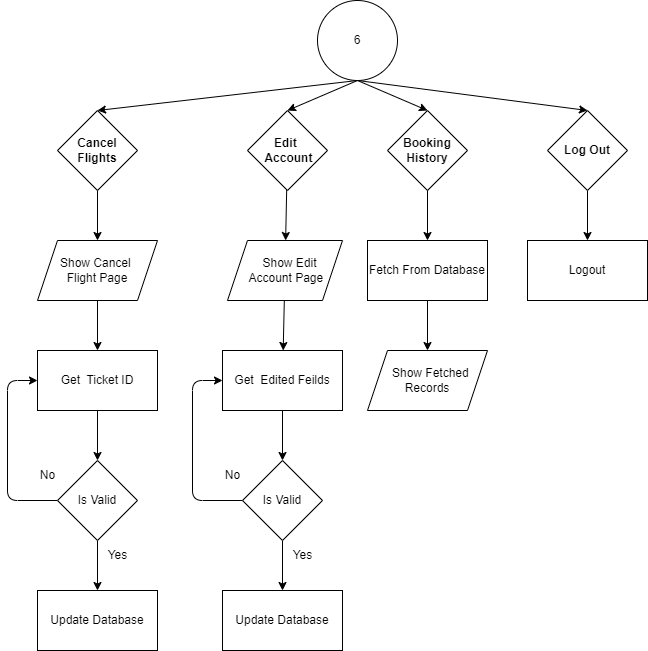

The diagram above was exported from draw.io. Its source (the exported page's mxGraphModel, read from the mxfile embedded in the PNG):
<mxGraphModel dx="955" dy="731" grid="1" gridSize="10" guides="1" tooltips="1" connect="1" arrows="1" fold="1" page="1" pageScale="1" pageWidth="850" pageHeight="1100" math="0" shadow="0">
  <root>
    <mxCell id="0" />
    <mxCell id="1" parent="0" />
    <mxCell id="9" style="edgeStyle=none;html=1;exitX=0.5;exitY=1;exitDx=0;exitDy=0;entryX=0.5;entryY=0;entryDx=0;entryDy=0;" edge="1" parent="1" source="2" target="5">
      <mxGeometry relative="1" as="geometry" />
    </mxCell>
    <mxCell id="10" style="edgeStyle=none;html=1;exitX=0.5;exitY=1;exitDx=0;exitDy=0;entryX=0.5;entryY=0;entryDx=0;entryDy=0;" edge="1" parent="1" source="2" target="6">
      <mxGeometry relative="1" as="geometry" />
    </mxCell>
    <mxCell id="11" style="edgeStyle=none;html=1;exitX=0.5;exitY=1;exitDx=0;exitDy=0;entryX=0.5;entryY=0;entryDx=0;entryDy=0;" edge="1" parent="1" source="2" target="8">
      <mxGeometry relative="1" as="geometry" />
    </mxCell>
    <mxCell id="12" style="edgeStyle=none;html=1;exitX=0.5;exitY=1;exitDx=0;exitDy=0;entryX=0.5;entryY=0;entryDx=0;entryDy=0;" edge="1" parent="1" source="2" target="3">
      <mxGeometry relative="1" as="geometry" />
    </mxCell>
    <mxCell id="2" value="&lt;div&gt;6&lt;/div&gt;" style="ellipse;whiteSpace=wrap;html=1;" vertex="1" parent="1">
      <mxGeometry x="400" y="30" width="80" height="80" as="geometry" />
    </mxCell>
    <mxCell id="18" value="" style="edgeStyle=none;html=1;" edge="1" parent="1" source="3" target="15">
      <mxGeometry relative="1" as="geometry" />
    </mxCell>
    <mxCell id="3" value="Cancel Flights" style="rhombus;whiteSpace=wrap;html=1;fontStyle=1" vertex="1" parent="1">
      <mxGeometry x="140" y="140" width="80" height="80" as="geometry" />
    </mxCell>
    <mxCell id="5" value="Booking History" style="rhombus;whiteSpace=wrap;html=1;fontStyle=1" vertex="1" parent="1">
      <mxGeometry x="470" y="140" width="80" height="80" as="geometry" />
    </mxCell>
    <mxCell id="37" value="" style="edgeStyle=none;html=1;" edge="1" parent="1" source="6" target="28">
      <mxGeometry relative="1" as="geometry" />
    </mxCell>
    <mxCell id="6" value="Edit&amp;nbsp; &amp;nbsp;Account" style="rhombus;whiteSpace=wrap;html=1;fontStyle=1" vertex="1" parent="1">
      <mxGeometry x="330" y="140" width="80" height="80" as="geometry" />
    </mxCell>
    <mxCell id="52" value="" style="edgeStyle=none;html=1;" edge="1" parent="1" source="8" target="51">
      <mxGeometry relative="1" as="geometry" />
    </mxCell>
    <mxCell id="8" value="Log Out" style="rhombus;whiteSpace=wrap;html=1;fontStyle=1" vertex="1" parent="1">
      <mxGeometry x="630" y="140" width="80" height="80" as="geometry" />
    </mxCell>
    <mxCell id="17" value="" style="edgeStyle=none;html=1;" edge="1" parent="1" source="15" target="16">
      <mxGeometry relative="1" as="geometry" />
    </mxCell>
    <mxCell id="15" value="&amp;nbsp; Show Cancel&amp;nbsp; &amp;nbsp; Flight Page" style="shape=parallelogram;perimeter=parallelogramPerimeter;whiteSpace=wrap;html=1;fixedSize=1;" vertex="1" parent="1">
      <mxGeometry x="120" y="270" width="120" height="60" as="geometry" />
    </mxCell>
    <mxCell id="20" value="" style="edgeStyle=none;html=1;" edge="1" parent="1" source="16" target="19">
      <mxGeometry relative="1" as="geometry" />
    </mxCell>
    <mxCell id="16" value="Get&amp;nbsp; Ticket ID" style="whiteSpace=wrap;html=1;" vertex="1" parent="1">
      <mxGeometry x="120" y="380" width="120" height="60" as="geometry" />
    </mxCell>
    <mxCell id="22" value="" style="edgeStyle=none;html=1;" edge="1" parent="1" source="19" target="21">
      <mxGeometry relative="1" as="geometry" />
    </mxCell>
    <mxCell id="24" style="edgeStyle=none;html=1;exitX=0;exitY=0.5;exitDx=0;exitDy=0;entryX=0;entryY=0.5;entryDx=0;entryDy=0;" edge="1" parent="1" source="19" target="16">
      <mxGeometry relative="1" as="geometry">
        <Array as="points">
          <mxPoint x="90" y="530" />
          <mxPoint x="90" y="410" />
        </Array>
      </mxGeometry>
    </mxCell>
    <mxCell id="19" value="Is Valid" style="rhombus;whiteSpace=wrap;html=1;" vertex="1" parent="1">
      <mxGeometry x="140" y="490" width="80" height="80" as="geometry" />
    </mxCell>
    <mxCell id="21" value="Update Database" style="whiteSpace=wrap;html=1;" vertex="1" parent="1">
      <mxGeometry x="120" y="620" width="120" height="60" as="geometry" />
    </mxCell>
    <mxCell id="23" value="Yes" style="text;html=1;align=center;verticalAlign=middle;resizable=0;points=[];autosize=1;strokeColor=none;fillColor=none;" vertex="1" parent="1">
      <mxGeometry x="180" y="570" width="40" height="30" as="geometry" />
    </mxCell>
    <mxCell id="25" value="No" style="text;html=1;align=center;verticalAlign=middle;resizable=0;points=[];autosize=1;strokeColor=none;fillColor=none;" vertex="1" parent="1">
      <mxGeometry x="110" y="490" width="40" height="30" as="geometry" />
    </mxCell>
    <mxCell id="27" value="" style="edgeStyle=none;html=1;" edge="1" parent="1" source="28" target="30">
      <mxGeometry relative="1" as="geometry" />
    </mxCell>
    <mxCell id="28" value="&amp;nbsp; &amp;nbsp; Show Edit&amp;nbsp; &amp;nbsp;Account Page" style="shape=parallelogram;perimeter=parallelogramPerimeter;whiteSpace=wrap;html=1;fixedSize=1;" vertex="1" parent="1">
      <mxGeometry x="310" y="270" width="115" height="60" as="geometry" />
    </mxCell>
    <mxCell id="29" value="" style="edgeStyle=none;html=1;" edge="1" parent="1" source="30" target="33">
      <mxGeometry relative="1" as="geometry" />
    </mxCell>
    <mxCell id="30" value="Get&amp;nbsp; Edited Feilds" style="whiteSpace=wrap;html=1;" vertex="1" parent="1">
      <mxGeometry x="305" y="380" width="120" height="60" as="geometry" />
    </mxCell>
    <mxCell id="31" value="" style="edgeStyle=none;html=1;" edge="1" parent="1" source="33" target="34">
      <mxGeometry relative="1" as="geometry" />
    </mxCell>
    <mxCell id="32" style="edgeStyle=none;html=1;exitX=0;exitY=0.5;exitDx=0;exitDy=0;entryX=0;entryY=0.5;entryDx=0;entryDy=0;" edge="1" parent="1" source="33" target="30">
      <mxGeometry relative="1" as="geometry">
        <Array as="points">
          <mxPoint x="275" y="530" />
          <mxPoint x="275" y="410" />
        </Array>
      </mxGeometry>
    </mxCell>
    <mxCell id="33" value="Is Valid" style="rhombus;whiteSpace=wrap;html=1;" vertex="1" parent="1">
      <mxGeometry x="325" y="490" width="80" height="80" as="geometry" />
    </mxCell>
    <mxCell id="34" value="Update Database" style="whiteSpace=wrap;html=1;" vertex="1" parent="1">
      <mxGeometry x="305" y="620" width="120" height="60" as="geometry" />
    </mxCell>
    <mxCell id="35" value="Yes" style="text;html=1;align=center;verticalAlign=middle;resizable=0;points=[];autosize=1;strokeColor=none;fillColor=none;" vertex="1" parent="1">
      <mxGeometry x="365" y="570" width="40" height="30" as="geometry" />
    </mxCell>
    <mxCell id="36" value="No" style="text;html=1;align=center;verticalAlign=middle;resizable=0;points=[];autosize=1;strokeColor=none;fillColor=none;" vertex="1" parent="1">
      <mxGeometry x="295" y="490" width="40" height="30" as="geometry" />
    </mxCell>
    <mxCell id="38" value="" style="edgeStyle=none;html=1;" edge="1" parent="1">
      <mxGeometry relative="1" as="geometry">
        <mxPoint x="510" y="220" as="sourcePoint" />
        <mxPoint x="510" y="270" as="targetPoint" />
      </mxGeometry>
    </mxCell>
    <mxCell id="39" value="" style="edgeStyle=none;html=1;" edge="1" parent="1" target="42">
      <mxGeometry relative="1" as="geometry">
        <mxPoint x="510" y="330" as="sourcePoint" />
      </mxGeometry>
    </mxCell>
    <mxCell id="50" value="" style="edgeStyle=none;html=1;" edge="1" parent="1" source="42" target="49">
      <mxGeometry relative="1" as="geometry" />
    </mxCell>
    <mxCell id="42" value="Fetch From Database" style="whiteSpace=wrap;html=1;" vertex="1" parent="1">
      <mxGeometry x="450" y="270" width="120" height="60" as="geometry" />
    </mxCell>
    <mxCell id="49" value="&amp;nbsp; Show Fetched Records" style="shape=parallelogram;perimeter=parallelogramPerimeter;whiteSpace=wrap;html=1;fixedSize=1;" vertex="1" parent="1">
      <mxGeometry x="450" y="380" width="120" height="60" as="geometry" />
    </mxCell>
    <mxCell id="51" value="Logout" style="whiteSpace=wrap;html=1;" vertex="1" parent="1">
      <mxGeometry x="610" y="270" width="120" height="60" as="geometry" />
    </mxCell>
  </root>
</mxGraphModel>